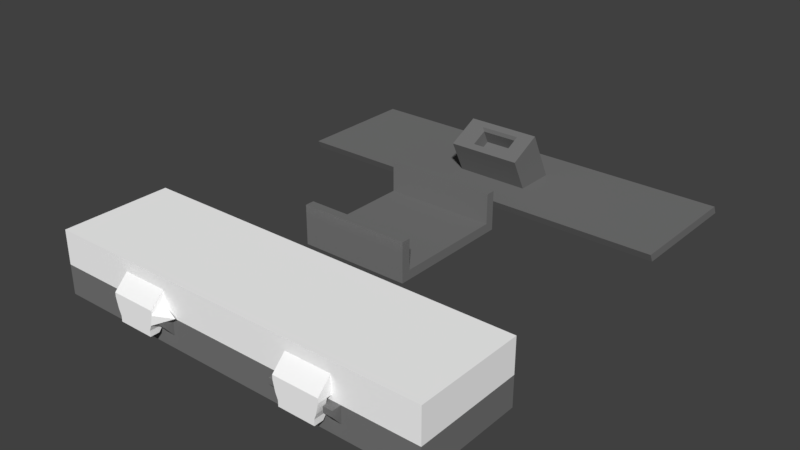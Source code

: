 # Source: Led5.blend  (saved by Blender 2.78.0; exported with 4.5.12 LTS)
import bpy
from mathutils import Matrix  # noqa: F401  (used for matrix-valued properties, if any)

bpy.ops.wm.read_factory_settings(use_empty=True)
scene = bpy.context.scene
scene.name = 'Scene'

# ---- collections
col_collection_1 = bpy.data.collections.new('Collection 1'); scene.collection.children.link(col_collection_1)

# ---- materials (node trees are filled in below, after node groups)
mat_material_001 = bpy.data.materials.new('Material.001')
mat_material_001.alpha_threshold = 0.0
mat_material_001.use_transparent_shadow = False
mat_material_001.diffuse_color = (0.1845, 0.1845, 0.1845, 1.0)
mat_material_001.roughness = 0.5
mat_material = bpy.data.materials.new('Material')
mat_material.alpha_threshold = 0.0
mat_material.use_transparent_shadow = False
mat_material.diffuse_color = (1.0, 1.0, 1.0, 1.0)
mat_material.roughness = 0.5
mat_material.line_color = (0.0, 0.0, 0.0, 1.0)

# ---- material node trees

# ---- world
world_world = bpy.data.worlds.new('World'); scene.world = world_world
world_world.color = (0.05088, 0.05088, 0.05088)
world_world.use_sun_shadow = False
world_world.sun_shadow_jitter_overblur = 0.0
world_world.cycles.sampling_method = 'MANUAL'

# ---- meshes
me_cube_001 = bpy.data.meshes.new('Cube.001')
me_cube_001.from_pydata([(0.1818, -0.8, -0.2353), (-0.1818, -0.8, -0.2353), (-0.1818, -0.8, 0.2353), (0.1818, -0.8, 0.2353), (-0.3636, -1.2, -0.2353), (-0.3636, -1.2, 0.2353), (0.3636, -1.2, -0.2353), (0.3636, -1.2, 0.2353), (-0.1818, -1.2, 0.4706), (0.1818, -1.2, 0.4706), (-0.3636, -1.2, 0.4706), (0.3636, -1.2, 0.4706), (0.1818, -1.2, -0.4706), (-0.1818, -1.2, -0.4706), (-0.3636, -1.2, -0.4706), (0.3636, -1.2, -0.4706), (-0.3636, 0.0, 0.4706), (0.3636, 0.0, 0.4706), (-0.3636, -0.4, -0.4706), (0.3636, -0.4, -0.4706), (-0.3636, 0.2, 0.4706), (0.3636, 0.2, 0.4706), (-0.3636, -0.2, -0.4706), (0.3636, -0.2, -0.4706), (1.955, 0.0, 0.4706), (1.955, -0.4, -0.4706), (1.955, 0.2, 0.4706), (1.955, -0.2, -0.4706), (-1.955, 0.0, 0.4706), (-1.955, -0.4, -0.4706), (-1.955, 0.2, 0.4706), (-1.955, -0.2, -0.4706), (0.3636, -0.8, -1.412), (-0.3636, -0.8, -1.412), (0.3636, -0.6, -1.412), (-0.3636, -0.6, -1.412), (1.955, -0.6, -1.412), (1.955, -0.8, -1.412), (-1.955, -0.8, -1.412), (-1.955, -0.6, -1.412), (-0.3636, 0.4, 1.412), (0.3636, 0.4, 1.412), (-0.3636, 0.6, 1.412), (0.3636, 0.6, 1.412), (1.955, 0.6, 1.412), (1.955, 0.4, 1.412), (-1.955, 0.4, 1.412), (-1.955, 0.6, 1.412), (0.2014, -1.2, -0.292), (0.1818, -1.125, -0.2353), (-0.1818, -1.125, -0.2353), (-0.2014, -1.2, -0.292), (-0.2014, -1.2, 0.292), (-0.1818, -1.125, 0.2353), (0.1818, -1.125, 0.2353), (0.2014, -1.2, 0.292)], [], [(5, 52, 8, 10), (2, 1, 0, 3), (51, 4, 14, 13), (55, 48, 6, 7), (49, 0, 1, 50), (50, 1, 2, 53), (6, 48, 12, 15), (55, 7, 11, 9), (53, 2, 3, 54), (10, 8, 16), (13, 14, 18), (5, 10, 16), (9, 11, 17), (15, 12, 19), (14, 4, 18), (6, 15, 19), (8, 9, 17, 16), (12, 13, 18, 19), (7, 6, 19, 17), (11, 7, 17), (4, 5, 16, 18), (18, 29, 38, 33), (22, 23, 34, 35), (25, 19, 32, 37), (21, 20, 42, 43), (20, 21, 23, 22), (24, 25, 27, 26), (23, 21, 26, 27), (17, 19, 25, 24), (20, 30, 47, 42), (29, 28, 30, 31), (17, 24, 45, 41), (20, 22, 31, 30), (18, 16, 28, 29), (32, 33, 35, 34), (32, 34, 36, 37), (35, 33, 38, 39), (19, 18, 33, 32), (29, 31, 39, 38), (23, 27, 36, 34), (31, 22, 35, 39), (27, 25, 37, 36), (40, 41, 43, 42), (43, 41, 45, 44), (40, 42, 47, 46), (24, 26, 44, 45), (26, 21, 43, 44), (28, 16, 40, 46), (30, 28, 46, 47), (16, 17, 41, 40), (51, 52, 5, 4), (52, 55, 9, 8), (54, 3, 0, 49), (49, 50, 51, 48), (53, 54, 55, 52), (52, 51, 50, 53), (54, 49, 48, 55), (48, 51, 13, 12)])
me_cube_001.materials.append(mat_material_001)
me_cube_001.use_remesh_preserve_volume = False
me_cube_001.use_remesh_preserve_attributes = False
me_cube_001.use_mirror_vertex_groups = False
me_cube_001.update()
me_cube_000 = bpy.data.meshes.new('Cube.000')
me_cube_000.from_pydata([(-0.5455, -1.2, 0.999), (-0.5455, -1.2, 0.2353), (0.5455, -1.2, 0.999), (0.5455, -1.2, 0.2353), (-0.5455, -1.4, 0.999), (0.5455, -1.4, 0.999), (-0.5455, -1.4, 0.2353), (0.5455, -1.4, 0.2353), (-0.5455, -1.2, 0.0), (0.5455, -1.2, 0.0), (-0.5455, -1.4, 0.0), (0.5455, -1.4, 0.0), (-0.5455, 1.2, 0.2353), (0.5455, 1.2, 0.2353), (-0.5455, 1.2, 0.0), (0.5455, 1.2, 0.0), (-0.5455, 1.4, 0.2353), (0.5455, 1.4, 0.2353), (-0.5455, 1.4, 0.0), (0.5455, 1.4, 0.0), (-0.5455, 1.2, 0.999), (0.5455, 1.2, 0.999), (-0.5455, 1.4, 0.999), (0.5455, 1.4, 0.999), (0.1818, -1.2, 0.2353), (-0.1818, -1.2, 0.2353), (0.1818, -1.2, 0.999), (-0.1818, -1.2, 0.999), (0.1818, -1.4, 0.999), (-0.1818, -1.4, 0.999), (0.1818, -1.4, 0.2353), (-0.1818, -1.4, 0.2353), (0.1818, -1.4, 0.0), (-0.1818, -1.4, 0.0), (0.1818, -1.2, 0.0), (-0.1818, -1.2, 0.0), (0.1818, 1.2, 0.2353), (-0.1818, 1.2, 0.2353), (0.1818, 1.2, 0.0), (-0.1818, 1.2, 0.0), (0.1818, 1.4, 0.0), (-0.1818, 1.4, 0.0), (-0.1818, 1.4, 0.4706), (0.1818, 1.4, 0.4706), (0.1818, 1.2, 0.999), (-0.1818, 1.2, 0.999), (-0.1818, 1.4, 0.999), (0.1818, 1.4, 0.999), (0.1318, 1.695, 0.05), (0.1818, 1.645, 0.0), (-0.1818, 1.645, 0.0), (-0.1318, 1.695, 0.05), (-0.1318, 1.695, 0.4206), (-0.1818, 1.645, 0.4706), (0.1818, 1.645, 0.4706), (0.1318, 1.695, 0.4206)], [], [(27, 25, 1, 0), (27, 0, 4, 29), (29, 4, 6, 31), (2, 5, 7, 3), (1, 6, 4, 0), (6, 1, 8, 10), (3, 7, 11, 9), (31, 6, 10, 33), (32, 34, 9, 11), (8, 1, 12, 14), (24, 3, 13, 36), (35, 8, 14, 39), (3, 9, 15, 13), (39, 14, 18, 41), (13, 15, 19, 17), (14, 12, 16, 18), (43, 17, 19, 40), (16, 12, 20, 22), (42, 16, 22, 46), (13, 17, 23, 21), (36, 13, 21, 44), (45, 46, 22, 20), (21, 23, 47, 44), (44, 47, 46, 45), (12, 37, 45, 20), (37, 36, 44, 45), (17, 43, 47, 23), (43, 42, 46, 47), (16, 42, 41, 18), (15, 38, 40, 19), (38, 39, 41, 40), (9, 34, 38, 15), (34, 35, 39, 38), (1, 25, 37, 12), (25, 24, 36, 37), (10, 8, 35, 33), (33, 35, 34, 32), (7, 30, 32, 11), (30, 31, 33, 32), (5, 28, 30, 7), (28, 29, 31, 30), (2, 26, 28, 5), (26, 27, 29, 28), (2, 3, 24, 26), (26, 24, 25, 27), (43, 40, 49, 54), (42, 43, 54, 53), (41, 42, 53, 50), (40, 41, 50, 49), (49, 50, 51, 48), (53, 54, 55, 52), (52, 51, 50, 53), (54, 49, 48, 55), (52, 55, 48, 51)])
me_cube_000.materials.append(mat_material_001)
me_cube_000.use_remesh_preserve_volume = False
me_cube_000.use_remesh_preserve_attributes = False
me_cube_000.use_mirror_vertex_groups = False
me_cube_000.update()
me_cube_003 = bpy.data.meshes.new('Cube.003')
me_cube_003.from_pydata([(2.545, 1.0, 0.4706), (2.545, -1.0, 0.4706), (-1.182, -1.0, 0.4706), (-1.182, 1.0, 0.4706), (2.636, 1.2, 0.7059), (2.636, -1.2, 0.7059), (-1.273, -1.2, 0.7059), (-1.273, 1.2, 0.7059), (-1.273, 1.2, -0.05882), (-1.273, -1.2, -0.05882), (2.636, -1.2, -0.05882), (2.636, 1.2, -0.05882), (2.636, 0.4, 0.7059), (-1.273, 0.4, 0.7059), (2.636, -0.4, 0.7059), (-1.273, -0.4, 0.7059), (-1.273, 0.4, -0.05882), (2.636, 0.4, -0.05882), (-1.273, -0.4, -0.05882), (2.636, -0.4, -0.05882), (2.636, 1.2, 0.4118), (2.636, -1.2, 0.4118), (-1.273, -1.2, 0.4118), (-1.273, 1.2, 0.4118), (2.636, -0.4, 0.4118), (-1.273, -0.4, 0.4118), (2.636, 0.4, 0.4118), (-1.273, 0.4, 0.4118), (2.545, 1.0, 0.4118), (2.545, -1.0, 0.4118), (-1.182, -1.0, 0.4118), (-1.182, 1.0, 0.4118), (2.545, 1.0, -0.05882), (2.545, -1.0, -0.05882), (-1.182, -1.0, -0.05882), (-1.182, 1.0, -0.05882), (2.545, 0.4, 0.4706), (2.545, 0.4, 0.4118), (2.545, 0.4, -0.05882), (-1.182, 0.4, 0.4706), (-1.182, 0.4, 0.4118), (-1.182, 0.4, -0.05882), (2.545, -0.4, 0.4706), (2.545, -0.4, 0.4118), (2.545, -0.4, -0.05882), (-1.182, -0.4, 0.4706), (-1.182, -0.4, 0.4118), (-1.182, -0.4, -0.05882), (4.798e-06, 1.0, 0.4706), (-0.4545, 1.0, 0.4706), (4.798e-06, -1.0, 0.4706), (-0.4545, -1.0, 0.4706), (7.749e-06, 1.2, 0.7059), (-0.4545, 1.2, 0.7059), (7.749e-06, -1.2, 0.7059), (-0.4545, -1.2, 0.7059), (-0.4545, 0.4, 0.7059), (7.749e-06, 0.4, 0.7059), (-0.4545, -0.4, 0.7059), (7.749e-06, -0.4, 0.7059), (-9.209e-06, 1.2, -0.05882), (-0.4545, 1.2, -0.05882), (-9.209e-06, -1.2, -0.05882), (-0.4545, -1.2, -0.05882), (-3.308e-06, 1.2, 0.4118), (-0.4545, 1.2, 0.4118), (-3.308e-06, -1.2, 0.4118), (-0.4545, -1.2, 0.4118), (-3.308e-06, 1.0, 0.4118), (-0.4545, 1.0, 0.4118), (-3.308e-06, -1.0, 0.4118), (-0.4545, -1.0, 0.4118), (-9.209e-06, -1.0, -0.05882), (-0.4545, -1.0, -0.05882), (-9.209e-06, 1.0, -0.05882), (-0.4545, 1.0, -0.05882), (-0.4545, 0.4, 0.4706), (4.798e-06, 0.4, 0.4706), (-0.4545, -0.4, 0.4706), (4.798e-06, -0.4, 0.4706), (2.636, -0.4, 0.05882), (-1.273, -0.4, 0.05882), (2.636, 0.4, 0.05882), (-1.273, 0.4, 0.05882), (2.636, 1.2, 0.05882), (2.636, -1.2, 0.05882), (-1.273, -1.2, 0.05882), (-1.273, 1.2, 0.05882), (2.545, 1.0, 0.05882), (2.545, -1.0, 0.05882), (-1.182, -1.0, 0.05882), (-1.182, 1.0, 0.05882), (-1.182, 0.4, 0.05882), (2.545, 0.4, 0.05882), (-1.182, -0.4, 0.05882), (2.545, -0.4, 0.05882), (-6.258e-06, 1.0, 0.05882), (-0.4545, 1.0, 0.05882), (-6.258e-06, -1.0, 0.05882), (-0.4545, -1.0, 0.05882), (-6.258e-06, -1.2, 0.05882), (-0.4545, -1.2, 0.05882), (-6.258e-06, 1.2, 0.05882), (-0.4545, 1.2, 0.05882), (-9.209e-06, -1.5, -0.05882), (-0.4545, -1.5, -0.05882), (-6.258e-06, -1.5, 0.05882), (-0.4545, -1.5, 0.05882), (-0.4545, -1.3, -0.05882), (0.1818, -1.3, -0.05882), (-0.04545, -1.5, -0.4706), (-0.4091, -1.5, -0.4706), (-0.4091, -1.302, -0.4706), (-0.04545, -1.302, -0.4706), (-0.02273, -1.3, -0.3235), (-0.4318, -1.3, -0.3235), (-0.02273, -1.5, -0.3235), (-0.4318, -1.5, -0.3235), (-0.4091, -1.2, -0.4706), (-0.04545, -1.2, -0.4706), (-0.4091, -1.302, -0.6176), (-0.04545, -1.302, -0.6176), (-0.04545, -1.5, -0.6176), (-0.4091, -1.5, -0.6176), (-1.273, 0.0, 0.7059), (2.636, 0.0, 0.7059), (2.636, 0.0, -0.05882), (-1.273, 0.0, 0.4118), (2.636, 0.0, 0.4118), (-1.182, 0.0, 0.4706), (-1.182, 0.0, 0.4118), (2.545, 0.0, 0.4706), (2.545, 0.0, 0.4118), (2.545, 0.0, -0.05882), (4.798e-06, 0.0, 0.4706), (-0.4545, 0.0, 0.4706), (7.749e-06, 0.0, 0.7059), (-0.4545, 0.0, 0.7059), (2.545, 0.0, 0.05882), (2.636, 0.0, 0.05882), (-9.209e-06, 1.5, -0.05882), (-0.4545, 1.5, -0.05882), (-6.258e-06, 1.5, 0.05882), (-0.4545, 1.5, 0.05882), (-0.4545, 1.3, -0.05882), (-9.209e-06, 1.3, -0.05882), (-0.04545, 1.5, -0.4706), (-0.4091, 1.5, -0.4706), (-0.4091, 1.302, -0.4706), (-0.04545, 1.302, -0.4706), (-0.02273, 1.3, -0.3235), (-0.4318, 1.3, -0.3235), (-0.02273, 1.5, -0.3235), (-0.4318, 1.5, -0.3235), (-0.4091, 1.2, -0.4706), (-0.04545, 1.2, -0.4706), (-0.4091, 1.302, -0.6176), (-0.04545, 1.302, -0.6176), (-0.04545, 1.5, -0.6176), (-0.4091, 1.5, -0.6176), (-1.227, -0.4, -0.05882), (-1.227, -0.4, 0.4118), (-1.227, -1.1, -0.05882), (2.591, -1.1, -0.05882), (2.591, -0.4, -0.05882), (-0.4545, -1.1, -0.05882), (-9.209e-06, -1.1, -0.05882), (-1.227, -0.4, 0.05882), (-1.227, 0.0, 0.4118), (2.591, 0.0, -0.05882), (-1.227, 0.4, -0.05882), (2.636, 0.4, -0.1765), (-1.227, 0.4, 0.4118), (-1.227, 1.1, -0.05882), (2.591, 1.1, -0.05882), (2.591, 0.4, -0.05882), (-0.4545, 1.1, -0.05882), (-9.209e-06, 1.1, -0.05882), (-1.227, 0.4, 0.05882), (-1.273, 1.2, -0.1765), (2.636, 1.2, -0.1765), (-9.209e-06, 1.2, -0.1765), (-9.209e-06, -1.2, -0.1765), (-0.4545, 1.2, -0.1765), (2.636, -1.2, -0.1765), (-0.4545, -1.2, -0.1765), (2.636, -0.4, -0.1765), (2.636, -1.258e-17, -0.1765), (-1.273, -1.2, -0.1765), (2.591, 0.4, -0.1415), (2.61, 0.4, -0.1765), (2.591, 1.1, -0.1415), (2.61, 1.142, -0.1765), (-1.246, 0.4, -0.1765), (-1.227, 0.4, -0.1415), (2.591, -0.4, -0.1415), (2.61, -0.4, -0.1765), (2.591, -1.1, -0.1415), (2.61, -1.142, -0.1765), (-1.227, -1.1, -0.1415), (-1.246, -1.142, -0.1765), (-1.246, -0.4, -0.1765), (-1.227, -0.4, -0.1415), (-9.209e-06, 1.1, -0.1415), (-9.209e-06, 1.142, -0.1765), (-1.227, 1.1, -0.1415), (-1.246, 1.142, -0.1765), (-1.273, 0.4, -0.1765), (-1.273, 0.4, -0.1415), (2.61, -1.258e-17, -0.1765), (2.591, -8.839e-18, -0.1415), (-9.209e-06, -1.142, -0.1765), (-9.209e-06, -1.1, -0.1415), (-0.4545, -1.1, -0.1415), (-0.4545, -1.142, -0.1765), (-0.4545, 1.142, -0.1765), (-0.4545, 1.1, -0.1415), (-1.273, -0.4, -0.1415), (-1.273, -0.4, -0.1765), (1.818, 1.0, 0.4706), (1.364, 1.0, 0.4706), (1.818, -1.0, 0.4706), (1.364, -1.0, 0.4706), (1.818, 1.2, 0.7059), (1.364, 1.2, 0.7059), (1.818, -1.2, 0.7059), (1.364, -1.2, 0.7059), (1.364, 0.4, 0.7059), (1.818, 0.4, 0.7059), (1.364, -0.4, 0.7059), (1.818, -0.4, 0.7059), (1.818, 1.2, -0.05882), (1.364, 1.2, -0.05882), (1.818, -1.2, -0.05882), (1.364, -1.2, -0.05882), (1.818, 1.2, 0.4118), (1.364, 1.2, 0.4118), (1.818, -1.2, 0.4118), (1.364, -1.2, 0.4118), (1.818, 1.0, 0.4118), (1.364, 1.0, 0.4118), (1.818, -1.0, 0.4118), (1.364, -1.0, 0.4118), (1.818, -1.0, -0.05882), (1.364, -1.0, -0.05882), (1.818, 1.0, -0.05882), (1.364, 1.0, -0.05882), (1.364, 0.4, 0.4706), (1.818, 0.4, 0.4706), (1.364, -0.4, 0.4706), (1.818, -0.4, 0.4706), (1.818, 1.0, 0.05882), (1.364, 1.0, 0.05882), (1.818, -1.0, 0.05882), (1.364, -1.0, 0.05882), (1.818, -1.2, 0.05882), (1.364, -1.2, 0.05882), (1.818, 1.2, 0.05882), (1.364, 1.2, 0.05882), (1.818, -1.5, -0.05882), (1.364, -1.5, -0.05882), (1.818, -1.5, 0.05882), (1.364, -1.5, 0.05882), (1.364, -1.3, -0.05882), (1.818, -1.3, -0.05882), (1.773, -1.5, -0.4706), (1.409, -1.5, -0.4706), (1.409, -1.302, -0.4706), (1.773, -1.302, -0.4706), (1.795, -1.3, -0.3235), (1.386, -1.3, -0.3235), (1.795, -1.5, -0.3235), (1.386, -1.5, -0.3235), (1.409, -1.2, -0.4706), (1.773, -1.2, -0.4706), (1.409, -1.302, -0.6176), (1.773, -1.302, -0.6176), (1.773, -1.5, -0.6176), (1.409, -1.5, -0.6176), (1.818, 0.0, 0.4706), (1.364, 0.0, 0.4706), (1.818, 0.0, 0.7059), (1.364, 0.0, 0.7059), (1.818, 1.5, -0.05882), (1.364, 1.5, -0.05882), (1.818, 1.5, 0.05882), (1.364, 1.5, 0.05882), (1.364, 1.3, -0.05882), (1.818, 1.3, -0.05882), (1.773, 1.5, -0.4706), (1.409, 1.5, -0.4706), (1.409, 1.302, -0.4706), (1.773, 1.302, -0.4706), (1.795, 1.3, -0.3235), (1.386, 1.3, -0.3235), (1.795, 1.5, -0.3235), (1.386, 1.5, -0.3235), (1.409, 1.2, -0.4706), (1.773, 1.2, -0.4706), (1.409, 1.302, -0.6176), (1.773, 1.302, -0.6176), (1.773, 1.5, -0.6176), (1.409, 1.5, -0.6176), (1.364, -1.1, -0.05882), (1.818, -1.1, -0.05882), (1.364, 1.1, -0.05882), (1.818, 1.1, -0.05882), (1.818, 1.2, -0.1765), (1.818, -1.2, -0.1765), (1.364, 1.2, -0.1765), (1.364, -1.2, -0.1765), (1.818, 1.1, -0.1415), (1.818, 1.142, -0.1765), (1.818, -1.142, -0.1765), (1.818, -1.1, -0.1415), (1.364, -1.1, -0.1415), (1.364, -1.142, -0.1765), (1.364, 1.142, -0.1765), (1.364, 1.1, -0.1415)], [], [(118, 115, 114, 119), (78, 51, 2, 45), (43, 29, 1, 42), (71, 30, 2, 51), (306, 174, 32, 245), (58, 15, 6, 55), (24, 14, 5, 21), (67, 55, 6, 22), (133, 138, 93, 38), (35, 91, 92, 41), (61, 144, 145, 60), (145, 150, 152, 140), (128, 125, 14, 24), (22, 6, 15, 25), (137, 124, 15, 58), (170, 173, 35, 41), (86, 22, 25, 81), (139, 128, 24, 80), (168, 172, 40, 130), (177, 305, 246, 74), (240, 220, 48, 68), (101, 67, 22, 86), (80, 24, 21, 85), (77, 76, 49, 48), (91, 31, 40, 92), (99, 90, 30, 71), (95, 89, 29, 43), (139, 82, 26, 128), (246, 252, 96, 74), (103, 143, 141, 144, 61), (65, 23, 7, 53), (232, 60, 102, 258), (56, 53, 7, 13), (30, 46, 45, 2), (90, 94, 46, 30), (138, 95, 43, 132), (132, 43, 42, 131), (135, 78, 45, 129), (167, 161, 46, 94), (168, 130, 46, 161), (173, 170, 194, 205), (188, 200, 214, 185), (137, 56, 13, 124), (179, 183, 215, 206), (126, 17, 82, 139), (103, 87, 23, 65), (93, 37, 28, 88), (171, 187, 209, 190), (176, 177, 74, 75), (280, 134, 77, 247), (134, 79, 78, 135), (280, 249, 79, 134), (138, 132, 37, 93), (16, 170, 178, 83), (69, 49, 3, 31), (236, 64, 52, 224), (98, 99, 71, 70), (307, 180, 192, 312), (181, 309, 317, 204), (62, 100, 106, 104, 109), (60, 145, 140, 142, 102), (163, 164, 195, 197), (256, 238, 66, 100), (136, 137, 58, 59), (23, 27, 13, 7), (151, 148, 154), (64, 65, 53, 52), (82, 84, 20, 26), (282, 136, 59, 229), (66, 54, 55, 67), (238, 226, 54, 66), (59, 58, 55, 54), (229, 59, 54, 226), (70, 71, 51, 50), (242, 70, 50, 222), (79, 50, 51, 78), (154, 156, 157, 155), (66, 67, 107, 106), (249, 222, 50, 79), (72, 73, 99, 98), (234, 256, 100, 62), (68, 48, 49, 69), (134, 135, 76, 77), (160, 167, 94, 47), (133, 44, 95, 138), (34, 47, 94, 90), (38, 93, 88, 32), (244, 72, 98, 254), (19, 10, 184, 186), (44, 33, 89, 95), (73, 34, 90, 99), (170, 41, 92, 178), (19, 80, 85, 10), (63, 101, 86, 9), (258, 102, 64, 236), (153, 147, 148, 151), (126, 139, 80, 19), (9, 86, 81, 18), (104, 106, 107, 105), (115, 118, 112), (107, 67, 101), (101, 63, 108, 105, 107), (63, 62, 109, 108), (114, 116, 110, 113), (117, 115, 112, 111), (116, 117, 111, 110), (104, 105, 117, 116), (105, 108, 115, 117), (109, 104, 116, 114), (108, 109, 114, 115), (119, 114, 113), (121, 122, 123, 120), (118, 119, 121, 120), (120, 112, 118), (121, 113, 110, 122), (123, 111, 112, 120), (122, 110, 111, 123), (119, 113, 121), (252, 240, 68, 96), (159, 156, 148, 147), (132, 131, 36, 37), (227, 224, 52, 57), (74, 96, 97, 75), (64, 142, 143, 65), (46, 130, 129, 45), (57, 52, 53, 56), (128, 26, 12, 125), (136, 57, 56, 137), (17, 126, 187, 171), (247, 77, 48, 220), (87, 83, 27, 23), (135, 129, 39, 76), (308, 313, 198, 184), (25, 15, 124, 127), (143, 103, 65), (156, 154, 148), (75, 97, 91, 35), (150, 149, 146, 152), (152, 146, 147, 153), (61, 8, 87, 103), (144, 151, 150, 145), (140, 141, 143, 142), (141, 153, 151, 144), (155, 149, 150), (177, 176, 216, 203), (154, 155, 150, 151), (157, 156, 159, 158), (8, 16, 83, 87), (37, 36, 0, 28), (26, 20, 4, 12), (76, 39, 3, 49), (96, 68, 69, 97), (31, 3, 39, 40), (140, 152, 153, 141), (97, 69, 31, 91), (61, 60, 181, 183), (178, 92, 40, 172), (17, 11, 84, 82), (106, 100, 66), (158, 159, 147, 146), (8, 61, 183, 179), (157, 158, 146, 149), (142, 64, 102), (18, 81, 167, 160), (27, 127, 124, 13), (160, 162, 199, 202), (183, 181, 204, 215), (231, 11, 180, 307), (155, 157, 149), (40, 39, 129, 130), (63, 9, 188, 185), (185, 214, 211, 182), (165, 166, 212, 213), (127, 168, 161, 25), (81, 25, 161, 167), (207, 179, 206, 193), (186, 196, 209, 187), (62, 63, 185, 182), (11, 17, 171, 180), (83, 178, 172, 27), (16, 8, 179, 207, 208), (304, 243, 33, 163), (170, 16, 208, 194), (72, 244, 303, 166), (162, 34, 73, 165), (169, 175, 189, 210), (163, 33, 44, 164), (175, 169, 133, 38), (164, 169, 210, 195), (160, 47, 34, 162), (18, 160, 202, 217), (173, 176, 75, 35), (162, 165, 213, 199), (164, 44, 133, 169), (304, 163, 197, 314), (165, 73, 72, 166), (218, 201, 200, 188), (9, 18, 217, 218, 188), (180, 171, 190, 192), (166, 303, 315, 212), (127, 27, 172, 168), (174, 175, 38, 32), (184, 198, 196, 186), (126, 19, 186, 187), (176, 173, 205, 216), (190, 209, 210, 189), (206, 215, 216, 205), (192, 190, 189, 191), (312, 192, 191, 311), (193, 206, 205, 194), (215, 204, 203, 216), (202, 199, 200, 201), (314, 197, 198, 313), (197, 195, 196, 198), (199, 213, 214, 200), (213, 212, 211, 214), (207, 193, 194, 208), (195, 210, 209, 196), (217, 202, 201, 218), (175, 174, 191, 189), (204, 317, 318, 203), (234, 62, 182, 310), (305, 177, 203, 318), (60, 232, 309, 181), (211, 316, 310, 182), (282, 227, 57, 136), (254, 98, 70, 242), (239, 219, 220, 240), (272, 270, 267, 266), (241, 242, 222, 221), (281, 282, 229, 230), (231, 288, 283, 285, 257), (235, 236, 224, 223), (237, 238, 262, 261), (243, 244, 254, 253), (288, 293, 295, 283), (270, 273, 267), (259, 261, 262, 260), (256, 234, 263, 260, 262), (262, 238, 256), (296, 290, 291, 294), (297, 299, 300, 298), (230, 229, 226, 225), (269, 271, 265, 268), (294, 291, 297), (237, 225, 226, 238), (232, 287, 288, 231), (305, 306, 245, 246), (279, 280, 247, 248), (10, 233, 308, 184), (174, 306, 311, 191), (125, 12, 228, 281), (36, 248, 219, 0), (12, 4, 223, 228), (88, 28, 239, 251), (84, 257, 235, 20), (33, 243, 253, 89), (10, 85, 255, 233), (42, 1, 221, 250), (29, 241, 221, 1), (14, 230, 225, 5), (21, 5, 225, 237), (125, 281, 230, 14), (85, 21, 237, 255), (89, 253, 241, 29), (20, 235, 223, 4), (131, 42, 250, 279), (131, 279, 248, 36), (11, 231, 257, 84), (32, 88, 251, 245), (28, 0, 219, 239), (248, 247, 220, 219), (258, 286, 284, 287, 232), (273, 270, 269, 274), (250, 221, 222, 249), (233, 255, 261, 259, 264), (279, 250, 249, 280), (253, 254, 242, 241), (234, 233, 264, 263), (271, 272, 266, 265), (259, 260, 272, 271), (260, 263, 270, 272), (264, 259, 271, 269), (263, 264, 269, 270), (274, 269, 268), (276, 277, 278, 275), (273, 274, 276, 275), (275, 267, 273), (276, 268, 265, 277), (278, 266, 267, 275), (277, 265, 266, 278), (274, 268, 276), (302, 299, 291, 290), (245, 251, 252, 246), (235, 285, 286, 236), (228, 223, 224, 227), (281, 228, 227, 282), (286, 258, 236), (299, 297, 291), (293, 292, 289, 295), (295, 289, 290, 296), (287, 294, 293, 288), (283, 284, 286, 285), (284, 296, 294, 287), (298, 292, 293), (306, 305, 318, 311), (297, 298, 293, 294), (300, 299, 302, 301), (251, 239, 240, 252), (283, 295, 296, 284), (232, 231, 307, 309), (261, 255, 237), (301, 302, 290, 289), (300, 301, 289, 292), (285, 235, 257), (309, 307, 312, 317), (298, 300, 292), (310, 316, 313, 308), (303, 304, 314, 315), (233, 234, 310, 308), (303, 244, 243, 304), (317, 312, 311, 318), (315, 314, 313, 316), (212, 315, 316, 211)])
me_cube_003.materials.append(mat_material)
me_cube_003.use_remesh_preserve_volume = False
me_cube_003.use_remesh_preserve_attributes = False
me_cube_003.use_mirror_vertex_groups = False
me_cube_003.update()
me_cube_002 = bpy.data.meshes.new('Cube.002')
me_cube_002.from_pydata([(-1.182, -0.4, -0.1765), (-1.182, -0.4, -0.7049), (2.545, -0.4, -0.7049), (-1.182, 0.4, -0.1765), (-1.182, 0.4, -0.7049), (2.545, 0.4, -0.7049), (2.636, -0.4, -0.1765), (-1.273, -0.4, -0.1765), (2.636, 0.4, -0.1765), (-1.273, 0.4, -0.1765), (-1.273, -0.4, -0.9402), (2.636, -0.4, -0.9402), (-1.273, 0.4, -0.9402), (2.636, 0.4, -0.9402), (2.636, 1.2, -0.1765), (2.636, -1.2, -0.1765), (-1.273, 1.2, -0.1765), (-1.273, -1.2, -0.1765), (-1.273, -1.2, -0.9402), (-1.273, 1.2, -0.9402), (2.636, -1.2, -0.9402), (2.636, 1.2, -0.9402), (-1.182, -1.0, -0.7049), (-1.182, 1.0, -0.7049), (2.545, -1.0, -0.7049), (2.545, 1.0, -0.7049), (-0.4545, -0.4, -0.7049), (-0.4545, 0.4, -0.7049), (-0.4545, -1.2, -0.1765), (-0.4545, 1.2, -0.1765), (-0.4545, -0.4, -0.9402), (-0.4545, 0.4, -0.9402), (-0.4545, -1.2, -0.9402), (-0.4545, 1.2, -0.9402), (-0.4545, -1.0, -0.7049), (-0.4545, 1.0, -0.7049), (0.0, -0.4, -0.7049), (0.0, 0.4, -0.7049), (0.0, -1.2, -0.1765), (0.0, 1.2, -0.1765), (0.0, -0.4, -0.9402), (0.0, 0.4, -0.9402), (1.192e-07, -1.2, -0.9402), (1.192e-07, 1.2, -0.9402), (0.0, -1.0, -0.7049), (0.0, 1.0, -0.7049), (2.636, -0.4, -0.4706), (-1.273, -0.4, -0.4706), (2.636, 0.4, -0.4706), (-1.273, 0.4, -0.4706), (2.636, 1.2, -0.4706), (2.636, -1.2, -0.4706), (-1.273, 1.2, -0.4706), (-1.273, -1.2, -0.4706), (-0.4545, -1.2, -0.4706), (-0.4545, 1.2, -0.4706), (5.96e-08, -1.2, -0.4706), (5.96e-08, 1.2, -0.4706), (0.09091, -0.4, -0.7049), (0.09091, 0.4, -0.7049), (0.09091, -1.2, -0.1765), (0.09091, 1.2, -0.1765), (0.09091, -0.4, -0.9402), (0.09091, 0.4, -0.9402), (0.09091, -1.2, -0.9402), (0.09091, 1.2, -0.9402), (0.09091, -1.0, -0.7049), (0.09091, 1.0, -0.7049), (0.09091, 1.2, -0.4706), (0.09091, -1.2, -0.4706), (-0.5455, -0.4, -0.7049), (-0.5455, 0.4, -0.7049), (-0.5455, -1.2, -0.1765), (-0.5455, 1.2, -0.1765), (-0.5455, -0.4, -0.9402), (-0.5455, 0.4, -0.9402), (-0.5455, -1.2, -0.9402), (-0.5455, 1.2, -0.9402), (-0.5455, -1.0, -0.7049), (-0.5455, 1.0, -0.7049), (-0.5455, 1.2, -0.4706), (-0.5455, -1.2, -0.4706), (2.636, 1.2, -0.3235), (2.636, -1.2, -0.3235), (-1.273, 1.2, -0.3235), (-1.273, -1.2, -0.3235), (2.636, 0.4, -0.3235), (-1.273, 0.4, -0.3235), (2.636, -0.4, -0.3235), (-1.273, -0.4, -0.3235), (-0.5455, 1.3, -0.1765), (0.09091, 1.3, -0.1765), (-0.5455, -1.3, -0.1765), (0.09091, -1.3, -0.1765), (0.09091, 1.2, -0.3235), (0.09091, -1.2, -0.3235), (-0.5455, 1.2, -0.3235), (-0.5455, -1.2, -0.3235), (0.0, -1.3, -0.1765), (-0.4545, -1.3, -0.1765), (-0.4545, -1.3, -0.3235), (2.98e-08, -1.3, -0.3235), (-1.182, 1.0, -0.05882), (-0.4545, 1.3, -0.1765), (-0.4545, 1.3, -0.3235), (-1.273, 0.0, -0.4706), (-1.182, 0.0, -0.1765), (-1.182, 0.0, -0.7049), (-1.273, 0.0, -0.9402), (-1.273, 0.0, -0.1765), (-0.4545, 0.0, -0.9402), (-0.4545, 0.0, -0.7049), (-0.5455, 0.0, -0.9402), (-0.5455, 0.0, -0.7049), (-1.273, 0.0, -0.3235), (0.0, 1.3, -0.1765), (2.98e-08, 1.3, -0.3235), (2.636, 0.0, -0.4706), (2.545, 0.0, -0.7049), (2.636, 0.0, -0.9402), (-0.5455, -1.3, -0.3235), (-0.4545, -1.4, -0.1765), (-0.4545, -1.4, -0.3235), (-0.5455, -1.4, -0.3235), (-0.5455, -1.4, -0.1765), (2.636, 0.0, -0.1765), (0.0, 0.0, -0.9402), (0.0, 0.0, -0.7049), (0.09091, 0.0, -0.9402), (0.09091, 0.0, -0.7049), (2.636, 0.0, -0.3235), (-1.273, -0.4, -0.6118), (-0.5455, -1.2, -0.6118), (-1.273, -1.2, -0.6118), (-0.4545, -1.2, -0.6118), (-1.273, 0.0, -0.6118), (-0.5455, 1.3, -0.3235), (-0.4545, 1.4, -0.1765), (-0.4545, 1.4, -0.3235), (-0.5455, 1.4, -0.3235), (-0.5455, 1.4, -0.1765), (0.09091, -1.3, -0.3235), (0.0, -1.4, -0.1765), (2.98e-08, -1.4, -0.3235), (-1.273, 0.4, -0.6118), (-0.5455, 1.2, -0.6118), (-1.273, 1.2, -0.6118), (-0.4545, 1.2, -0.6118), (0.09091, -1.4, -0.3235), (0.09091, -1.4, -0.1765), (2.636, -0.4, -0.6118), (0.09091, -1.2, -0.6118), (2.636, -1.2, -0.6118), (5.96e-08, -1.2, -0.6118), (2.636, 0.0, -0.6118), (0.09091, 1.3, -0.3235), (0.0, 1.4, -0.1765), (2.98e-08, 1.4, -0.3235), (0.09091, 1.4, -0.3235), (0.09091, 1.4, -0.1765), (2.636, 0.4, -0.6118), (0.09091, 1.2, -0.6118), (2.636, 1.2, -0.6118), (5.96e-08, 1.2, -0.6118), (-0.5455, -1.1, -0.1765), (2.591, -1.1, -0.1765), (0.0, 1.1, -0.1765), (-1.227, -0.4, -0.1765), (0.0, -1.1, -0.1765), (2.591, 1.1, -0.1765), (-0.4545, 1.1, -0.1765), (-1.227, -1.1, -0.1765), (-0.4545, -1.1, -0.1765), (-1.227, 1.1, -0.1765), (-1.227, 0.4, -0.1765), (0.09091, -1.1, -0.1765), (2.591, 0.4, -0.1765), (-0.5455, 1.1, -0.1765), (-1.227, 0.0, -0.1765), (2.591, -0.4, -0.1765), (0.09091, 1.1, -0.1765), (2.591, 0.0, -0.1765), (-1.182, 1.0, -0.1765), (-0.5455, 1.0, -0.1765), (0.09091, 1.0, -0.1765), (0.0, 1.0, -0.1765), (-0.4545, 1.0, -0.1765), (-0.5455, -1.0, -0.1765), (-0.4545, -1.0, -0.1765), (-1.182, -1.0, -0.1765), (2.545, -0.4, -0.1765), (2.545, -1.0, -0.1765), (0.09091, -1.0, -0.1765), (0.0, -1.0, -0.1765), (2.545, 0.0, -0.1765), (2.545, 0.4, -0.1765), (2.545, 1.0, -0.1765), (-0.5455, 1.0, -0.05882), (0.09091, 1.0, -0.05882), (0.0, 1.0, -0.05882), (-0.4545, 1.0, -0.05882), (-0.5455, -1.0, -0.05882), (-0.4545, -1.0, -0.05882), (-1.182, -1.0, -0.05882), (2.545, -0.4, -0.05882), (2.545, -1.0, -0.05882), (0.09091, -1.0, -0.05882), (0.0, -1.0, -0.05882), (2.545, 6.711e-17, -0.05882), (2.545, 0.4, -0.05882), (2.545, 1.0, -0.05882), (0.09091, 1.1, -0.09382), (0.09091, 1.058, -0.05882), (-1.182, -0.4, -0.09382), (-1.182, -0.4, -0.05882), (-1.227, 1.1, -0.09382), (-1.208, 1.058, -0.05882), (2.572, -0.4, -0.05882), (2.591, -0.4, -0.09382), (2.591, -1.1, -0.09382), (2.572, -1.058, -0.05882), (-0.5455, -1.058, -0.05882), (-0.5455, -1.1, -0.09382), (-1.227, -1.1, -0.09382), (-1.208, -1.058, -0.05882), (-0.4545, -1.1, -0.09382), (-0.4545, -1.058, -0.05882), (2.572, 1.058, -0.05882), (2.591, 1.1, -0.09382), (0.09091, -1.058, -0.05882), (0.09091, -1.1, -0.09382), (0.0, -1.1, -0.09382), (0.0, -1.058, -0.05882), (-0.5455, 1.058, -0.05882), (-0.5455, 1.1, -0.09382), (2.572, 0.4, -0.05882), (2.591, 0.4, -0.09382), (2.591, 4.714e-17, -0.09382), (2.572, 6.711e-17, -0.05882), (-0.4545, 1.1, -0.09382), (-0.4545, 1.058, -0.05882), (0.0, 1.1, -0.09382), (0.0, 1.058, -0.05882), (-1.208, 0.4, -0.05882), (-1.227, 0.4, -0.09382), (-1.182, 0.4, -0.05882), (-1.182, 0.4, -0.09382), (-1.208, -0.4, -0.05882), (-1.227, -0.4, -0.09382), (1.364, -0.4, -0.7049), (1.364, 0.4, -0.7049), (1.364, -1.2, -0.1765), (1.364, 1.2, -0.1765), (1.364, -0.4, -0.9402), (1.364, 0.4, -0.9402), (1.364, -1.2, -0.9402), (1.364, 1.2, -0.9402), (1.364, -1.0, -0.7049), (1.364, 1.0, -0.7049), (1.818, -0.4, -0.7049), (1.818, 0.4, -0.7049), (1.818, -1.2, -0.1765), (1.818, 1.2, -0.1765), (1.818, -0.4, -0.9402), (1.818, 0.4, -0.9402), (1.818, -1.2, -0.9402), (1.818, 1.2, -0.9402), (1.818, -1.0, -0.7049), (1.818, 1.0, -0.7049), (1.364, -1.2, -0.4706), (1.364, 1.2, -0.4706), (1.818, -1.2, -0.4706), (1.818, 1.2, -0.4706), (1.909, -0.4, -0.7049), (1.909, 0.4, -0.7049), (1.909, -1.2, -0.1765), (1.909, 1.2, -0.1765), (1.909, -0.4, -0.9402), (1.909, 0.4, -0.9402), (1.909, -1.2, -0.9402), (1.909, 1.2, -0.9402), (1.909, -1.0, -0.7049), (1.909, 1.0, -0.7049), (1.909, 1.2, -0.4706), (1.909, -1.2, -0.4706), (1.273, -0.4, -0.7049), (1.273, 0.4, -0.7049), (1.273, -1.2, -0.1765), (1.273, 1.2, -0.1765), (1.273, -0.4, -0.9402), (1.273, 0.4, -0.9402), (1.273, -1.2, -0.9402), (1.273, 1.2, -0.9402), (1.273, -1.0, -0.7049), (1.273, 1.0, -0.7049), (1.273, 1.2, -0.4706), (1.273, -1.2, -0.4706), (1.273, 1.3, -0.1765), (1.909, 1.3, -0.1765), (1.273, -1.3, -0.1765), (1.909, -1.3, -0.1765), (1.909, 1.2, -0.3235), (1.909, -1.2, -0.3235), (1.273, 1.2, -0.3235), (1.273, -1.2, -0.3235), (1.818, -1.3, -0.1765), (1.364, -1.3, -0.1765), (1.364, -1.3, -0.3235), (1.818, -1.3, -0.3235), (1.364, 1.3, -0.1765), (1.364, 1.3, -0.3235), (1.364, 0.0, -0.9402), (1.364, 0.0, -0.7049), (1.273, 0.0, -0.9402), (1.273, 0.0, -0.7049), (1.818, 1.3, -0.1765), (1.818, 1.3, -0.3235), (1.273, -1.3, -0.3235), (1.364, -1.4, -0.1765), (1.364, -1.4, -0.3235), (1.273, -1.4, -0.3235), (1.273, -1.4, -0.1765), (1.818, 0.0, -0.9402), (1.818, 0.0, -0.7049), (1.909, 0.0, -0.9402), (1.909, 0.0, -0.7049), (1.273, -1.2, -0.6118), (1.364, -1.2, -0.6118), (1.273, 1.3, -0.3235), (1.364, 1.4, -0.1765), (1.364, 1.4, -0.3235), (1.273, 1.4, -0.3235), (1.273, 1.4, -0.1765), (1.909, -1.3, -0.3235), (1.818, -1.4, -0.1765), (1.818, -1.4, -0.3235), (1.273, 1.2, -0.6118), (1.364, 1.2, -0.6118), (1.909, -1.4, -0.3235), (1.909, -1.4, -0.1765), (1.909, -1.2, -0.6118), (1.818, -1.2, -0.6118), (1.909, 1.3, -0.3235), (1.818, 1.4, -0.1765), (1.818, 1.4, -0.3235), (1.909, 1.4, -0.3235), (1.909, 1.4, -0.1765), (1.909, 1.2, -0.6118), (1.818, 1.2, -0.6118), (1.273, -1.1, -0.1765), (1.818, 1.1, -0.1765), (1.818, -1.1, -0.1765), (1.364, 1.1, -0.1765), (1.364, -1.1, -0.1765), (1.909, -1.1, -0.1765), (1.273, 1.1, -0.1765), (1.909, 1.1, -0.1765), (1.273, 1.0, -0.1765), (1.909, 1.0, -0.1765), (1.818, 1.0, -0.1765), (1.364, 1.0, -0.1765), (1.273, -1.0, -0.1765), (1.364, -1.0, -0.1765), (1.909, -1.0, -0.1765), (1.818, -1.0, -0.1765), (1.273, 1.0, -0.05882), (1.909, 1.0, -0.05882), (1.818, 1.0, -0.05882), (1.364, 1.0, -0.05882), (1.273, -1.0, -0.05882), (1.364, -1.0, -0.05882), (1.909, -1.0, -0.05882), (1.818, -1.0, -0.05882), (1.909, 1.1, -0.09382), (1.909, 1.058, -0.05882), (1.273, -1.058, -0.05882), (1.273, -1.1, -0.09382), (1.364, -1.1, -0.09382), (1.364, -1.058, -0.05882), (1.909, -1.058, -0.05882), (1.909, -1.1, -0.09382), (1.818, -1.1, -0.09382), (1.818, -1.058, -0.05882), (1.273, 1.058, -0.05882), (1.273, 1.1, -0.09382), (1.364, 1.1, -0.09382), (1.364, 1.058, -0.05882), (1.818, 1.1, -0.09382), (1.818, 1.058, -0.05882)], [], [(116, 104, 103, 115), (110, 126, 40, 30), (150, 46, 51, 152), (356, 169, 14, 276), (49, 87, 84, 52), (69, 95, 141), (1, 22, 78, 70), (293, 66, 192, 361), (171, 167, 7, 17), (28, 99, 98, 38), (33, 147, 163, 43), (111, 127, 37, 27), (26, 34, 44, 36), (131, 133, 53, 47), (70, 78, 34, 26), (272, 316, 344, 348), (19, 146, 145, 77), (84, 16, 73, 96), (107, 113, 71, 4), (177, 73, 16, 173), (108, 12, 75, 112), (128, 126, 41, 63), (343, 346, 345, 344), (112, 110, 30, 74), (135, 131, 47, 105), (107, 106, 0, 1), (119, 154, 150, 11), (57, 116, 157, 163), (68, 155, 94), (179, 6, 125, 181), (90, 136, 96, 73), (58, 36, 44, 66), (289, 253, 255, 291), (186, 185, 199, 200), (22, 189, 187, 78), (128, 62, 40, 126), (314, 286, 59, 129), (180, 355, 288, 61), (74, 30, 32, 76), (160, 162, 50, 48), (81, 120, 97), (48, 50, 82, 86), (153, 56, 54, 134), (354, 275, 15, 165), (71, 27, 35, 79), (133, 132, 81, 53), (64, 151, 153, 42), (146, 52, 80, 145), (167, 178, 109, 7), (313, 128, 63, 290), (90, 103, 137, 140), (156, 159, 158, 157), (108, 112, 74, 10), (141, 93, 149, 148), (110, 31, 41, 126), (93, 141, 95, 60), (166, 39, 29, 170), (296, 304, 95, 69), (27, 37, 45, 35), (290, 63, 65, 292), (113, 111, 27, 71), (324, 277, 263, 322), (114, 89, 7, 109), (129, 127, 36, 58), (46, 88, 83, 51), (29, 39, 115, 103), (75, 77, 33, 31), (30, 40, 42, 32), (297, 328, 303, 288), (166, 180, 61, 39), (66, 44, 193, 192), (93, 98, 142, 149), (154, 160, 48, 117), (117, 130, 88, 46), (292, 65, 161, 336), (173, 16, 9, 174), (104, 116, 57, 55), (304, 287, 60, 95), (119, 13, 160, 154), (88, 6, 15, 83), (12, 19, 77, 75), (80, 96, 136), (165, 15, 6, 179), (172, 164, 72, 28), (41, 31, 33, 43), (91, 61, 94, 155), (107, 1, 70, 113), (164, 171, 17, 72), (53, 81, 97, 85), (85, 97, 72, 17), (360, 359, 367, 368), (285, 293, 257, 249), (78, 187, 188, 34), (130, 86, 8, 125), (5, 195, 196, 25), (32, 42, 153, 134), (284, 302, 333), (285, 58, 66, 293), (22, 1, 0, 189), (137, 138, 139, 140), (28, 72, 92, 99), (112, 75, 31, 110), (174, 9, 109, 178), (313, 289, 62, 128), (10, 74, 76, 18), (169, 176, 8, 14), (303, 94, 61, 288), (326, 296, 69, 151), (38, 98, 93, 60), (163, 147, 55, 57), (113, 70, 26, 111), (198, 365, 383, 212), (39, 61, 91, 115), (92, 72, 97, 120), (289, 291, 64, 62), (56, 153, 143, 101), (114, 109, 9, 87), (105, 47, 89, 114), (68, 161, 158, 155), (169, 356, 373, 228), (311, 254, 264, 322), (294, 357, 184, 67), (283, 342, 301), (168, 38, 60, 175), (45, 185, 186, 35), (170, 29, 73, 177), (2, 24, 191, 190), (129, 59, 37, 127), (98, 101, 143, 142), (91, 159, 156, 115), (135, 105, 49, 144), (89, 85, 17, 7), (59, 67, 45, 37), (62, 64, 42, 40), (52, 84, 96, 80), (117, 48, 86, 130), (295, 68, 94, 303), (108, 135, 144, 12), (23, 79, 183, 182), (107, 4, 3, 106), (249, 257, 267, 259), (144, 49, 52, 146), (77, 145, 147, 33), (350, 262, 252, 352), (13, 21, 162, 160), (81, 132, 123, 120), (176, 181, 125, 8), (100, 54, 56, 101), (79, 35, 186, 183), (47, 53, 85, 89), (145, 139, 138, 147), (63, 41, 43, 65), (154, 117, 46, 150), (296, 317, 304), (29, 103, 90, 73), (172, 28, 38, 168), (312, 323, 260, 250), (118, 2, 190, 194), (130, 125, 6, 88), (54, 100, 122, 134), (127, 111, 26, 36), (4, 71, 79, 23), (336, 161, 68, 295), (241, 239, 240, 242), (175, 60, 287, 349), (314, 129, 58, 285), (55, 147, 138, 104), (87, 9, 16, 84), (105, 114, 87, 49), (86, 82, 14, 8), (324, 322, 264, 278), (11, 150, 152, 20), (80, 136, 139, 145), (121, 124, 123, 122), (65, 43, 163, 161), (92, 124, 121, 99), (69, 141, 148, 151), (120, 123, 124, 92), (99, 121, 122, 100), (67, 184, 185, 45), (132, 134, 122, 123), (118, 194, 195, 5), (76, 32, 134, 132), (136, 90, 140, 139), (115, 156, 157, 116), (12, 144, 146, 19), (291, 326, 151, 64), (256, 337, 348, 266), (251, 306, 305, 261), (297, 309, 329, 332), (142, 143, 148, 149), (206, 229, 375, 369), (286, 294, 67, 59), (161, 163, 157, 158), (103, 104, 138, 137), (151, 148, 143, 153), (155, 158, 159, 91), (18, 76, 132, 133), (108, 10, 131, 135), (10, 18, 133, 131), (371, 379, 220, 205), (188, 187, 201, 202), (3, 174, 178, 106), (201, 203, 224, 221), (355, 180, 211, 384), (0, 106, 178, 167), (197, 233, 216, 102), (166, 170, 239, 241), (177, 173, 215, 234), (165, 179, 218, 219), (183, 186, 200, 197), (3, 182, 102, 245, 246), (188, 202, 207, 193), (167, 171, 223, 248), (185, 184, 198, 199), (44, 34, 188, 193), (250, 260, 268, 258), (182, 183, 197, 102), (0, 167, 248, 213), (195, 194, 208, 209), (199, 198, 212, 242), (358, 196, 210, 366), (207, 232, 229, 206), (172, 168, 231, 225), (196, 195, 209, 210), (200, 240, 233, 197), (210, 209, 235, 227), (194, 190, 204, 208), (354, 165, 219, 380), (180, 166, 241, 211), (173, 174, 244, 215), (204, 217, 238, 208), (3, 4, 23, 182), (171, 164, 222, 223), (202, 201, 221, 226), (175, 349, 376, 230), (240, 200, 199, 242), (176, 169, 228, 236), (168, 175, 230, 231), (170, 177, 234, 239), (181, 176, 236, 237), (273, 259, 267, 281), (179, 181, 237, 218), (187, 189, 203, 201), (189, 0, 213, 214, 203), (300, 333, 302, 275), (174, 3, 246, 244), (190, 191, 205, 204), (164, 172, 225, 222), (230, 376, 375, 229), (361, 192, 206, 369), (205, 220, 217, 204), (286, 250, 258, 294), (192, 193, 207, 206), (203, 214, 247, 224), (102, 216, 243, 245), (209, 208, 238, 235), (225, 231, 232, 226), (384, 211, 212, 383), (248, 223, 224, 247), (232, 207, 202, 226), (234, 215, 216, 233), (218, 237, 238, 217), (380, 219, 220, 379), (211, 241, 242, 212), (215, 244, 243, 216), (219, 218, 217, 220), (222, 225, 226, 221), (223, 222, 221, 224), (184, 357, 365, 198), (236, 228, 227, 235), (231, 230, 229, 232), (239, 234, 233, 240), (237, 236, 235, 238), (341, 271, 269, 327), (245, 243, 244, 246), (213, 248, 247, 214), (366, 210, 227, 374), (100, 101, 98, 99), (228, 373, 374, 227), (20, 152, 340, 279), (118, 325, 273, 2), (316, 310, 309, 315), (279, 340, 341, 265), (191, 363, 371, 205), (333, 300, 339, 338), (119, 324, 278, 13), (119, 11, 277, 324), (83, 15, 275, 302), (13, 278, 280, 21), (5, 25, 282, 274), (24, 281, 363, 191), (21, 280, 347, 162), (50, 283, 301, 82), (11, 20, 279, 277), (162, 347, 283, 50), (118, 5, 274, 325), (51, 83, 302, 284), (2, 273, 281, 24), (152, 51, 284, 340), (311, 322, 263, 253), (25, 196, 358, 282), (82, 301, 276, 14), (313, 311, 253, 289), (314, 312, 250, 286), (325, 323, 259, 273), (252, 262, 315, 309), (290, 292, 256, 254), (253, 263, 265, 255), (350, 356, 276, 262), (281, 267, 364, 363), (300, 305, 334, 339), (310, 316, 272, 270), (295, 303, 328), (353, 349, 287, 251), (264, 254, 256, 266), (298, 276, 301, 342), (293, 361, 362, 257), (255, 265, 341, 327), (329, 330, 331, 332), (251, 287, 299, 306), (313, 290, 254, 311), (261, 305, 300, 275), (348, 337, 270, 272), (314, 285, 249, 312), (262, 276, 298, 315), (299, 287, 304, 317), (271, 341, 335, 308), (283, 347, 345, 342), (351, 261, 275, 354), (268, 359, 360, 258), (352, 252, 288, 355), (325, 274, 260, 323), (305, 308, 335, 334), (298, 346, 343, 315), (274, 282, 268, 260), (277, 279, 265, 263), (292, 336, 337, 256), (296, 326, 320, 317), (307, 269, 271, 308), (294, 258, 360, 357), (336, 331, 330, 337), (278, 264, 266, 280), (252, 309, 297, 288), (353, 251, 261, 351), (269, 307, 319, 327), (323, 312, 249, 259), (387, 385, 386, 388), (270, 337, 330, 310), (295, 328, 331, 336), (318, 321, 320, 319), (280, 266, 348, 347), (299, 321, 318, 306), (284, 333, 338, 340), (317, 320, 321, 299), (306, 318, 319, 307), (282, 358, 359, 268), (326, 327, 319, 320), (291, 255, 327, 326), (328, 297, 332, 331), (315, 343, 344, 316), (334, 335, 338, 339), (347, 348, 344, 345), (309, 310, 330, 329), (340, 338, 335, 341), (342, 345, 346, 298), (362, 361, 369, 370), (350, 352, 385, 387), (357, 360, 368, 365), (362, 370, 372, 364), (359, 358, 366, 367), (267, 257, 362, 364), (367, 366, 374, 388), (372, 382, 379, 371), (353, 351, 381, 377), (368, 386, 383, 365), (356, 350, 387, 373), (370, 369, 375, 378), (386, 368, 367, 388), (351, 354, 380, 381), (352, 355, 384, 385), (349, 353, 377, 376), (363, 364, 372, 371), (377, 381, 382, 378), (382, 372, 370, 378), (373, 387, 388, 374), (376, 377, 378, 375), (381, 380, 379, 382), (385, 384, 383, 386), (307, 308, 305, 306)])
me_cube_002.materials.append(mat_material_001)
me_cube_002.use_remesh_preserve_volume = False
me_cube_002.use_remesh_preserve_attributes = False
me_cube_002.use_mirror_vertex_groups = False
me_cube_002.update()

# ---- objects
ob_d = bpy.data.objects.new('D', me_cube_001)
ob_c = bpy.data.objects.new('C', me_cube_000)
ob_b = bpy.data.objects.new('B', me_cube_003)
ob_a = bpy.data.objects.new('A', me_cube_002)

# ---- transforms, parenting, visibility, modifiers, constraints
ob_d.location = (15.0, 71.0, 0.0)
ob_d.rotation_euler = (-1.107, -0.0, 0.0)
ob_d.scale = (22.0, 10.0, 8.5)
ob_d.lock_rotations_4d = False
ob_d.empty_display_type = 'ARROWS'
ob_d.lineart.crease_threshold = 0.0
ob_c.location = (15.0, 35.0, 0.0)
ob_c.scale = (22.0, 10.0, 8.5)
ob_c.lock_rotations_4d = False
ob_c.empty_display_type = 'ARROWS'
ob_c.lineart.crease_threshold = 0.0
ob_b.location = (0.0, 0.0, 0.0)
ob_b.scale = (22.0, 10.0, 8.5)
ob_b.lock_rotations_4d = False
ob_b.empty_display_type = 'ARROWS'
ob_b.display_type = 'WIRE'
ob_b.lineart.crease_threshold = 0.0
ob_a.location = (0.0, 0.0, 0.0)
ob_a.scale = (22.0, 10.0, 8.5)
ob_a.lock_rotations_4d = False
ob_a.empty_display_type = 'ARROWS'
ob_a.lineart.crease_threshold = 0.0

# ---- collection membership
col_collection_1.objects.link(ob_d)
col_collection_1.objects.link(ob_c)
col_collection_1.objects.link(ob_b)
col_collection_1.objects.link(ob_a)

# ---- scene / render settings (as saved in the file)
scene.frame_start = 1; scene.frame_end = 250; scene.frame_set(1)
scene.render.engine = 'BLENDER_EEVEE_NEXT'
scene.render.resolution_percentage = 50
scene.render.dither_intensity = 0.0
scene.cycles.use_denoising = False
scene.cycles.samples = 128
scene.cycles.sampling_pattern = 'TABULATED_SOBOL'
scene.cycles.light_sampling_threshold = 0.0
scene.cycles.use_adaptive_sampling = False
scene.cycles.use_light_tree = False
scene.cycles.blur_glossy = 0.0
scene.cycles.sample_clamp_indirect = 0.0
scene.view_settings.view_transform = 'Standard'
bpy.context.view_layer.update()

# ---- added for rendering (the .blend has no active camera and no usable light): camera, sun
cam_auto = bpy.data.cameras.new('AutoCamera')
cam_auto.lens = 50.0
cam_auto.sensor_width = 36.0
cam_auto.clip_end = 2178.49
ob_auto_camera = bpy.data.objects.new('AutoCamera', cam_auto)
scene.collection.objects.link(ob_auto_camera)
ob_auto_camera.location = (139.131, -114.249, 101.988)
ob_auto_camera.rotation_euler = (1.09748, -7.21219e-08, 0.694738)
scene.camera = ob_auto_camera
light_auto_sun = bpy.data.lights.new('AutoSun', 'SUN')
light_auto_sun.energy = 3.0
light_auto_sun.angle = 0.0523599
ob_auto_sun = bpy.data.objects.new('AutoSun', light_auto_sun)
scene.collection.objects.link(ob_auto_sun)
ob_auto_sun.rotation_euler = (0.872665, 0.174533, 0.523599)
bpy.context.view_layer.update()
